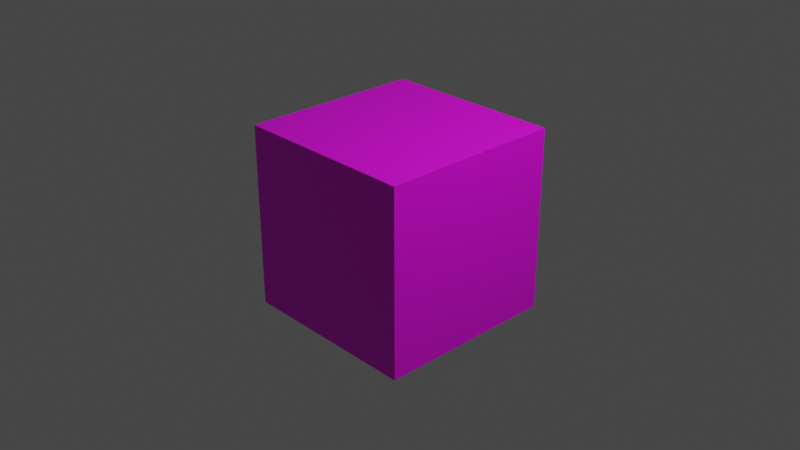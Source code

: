 # Source: Magnet.blend  (saved by Blender 2.80.39; exported with 4.5.12 LTS)
import bpy
from mathutils import Matrix  # noqa: F401  (used for matrix-valued properties, if any)

bpy.ops.wm.read_factory_settings(use_empty=True)
scene = bpy.context.scene
scene.name = 'Scene'

# ---- collections
col_collection = bpy.data.collections.new('Collection'); scene.collection.children.link(col_collection)

# ---- images (referenced by path relative to the original .blend; pixels are not part of the script)
import os
ASSET_DIR = os.environ.get("B2B_ASSET_DIR", "")  # directory of the original .blend (textures are referenced by path, not embedded)
HERE = os.path.dirname(os.path.abspath(__file__))  # packed textures are extracted next to this script under _unpacked/

def load_image(name, relpath, width, height, colorspace="sRGB"):
    """Load a texture the original file referenced (path relative to the .blend, or extracted next to this script)."""
    p = next((c for c in (os.path.join(HERE, relpath), os.path.join(ASSET_DIR, relpath)) if relpath and os.path.exists(c)), "")
    if p:
        img = bpy.data.images.load(p, check_existing=True)
        img.name = name
    else:  # same state as the original file: an image datablock whose file is absent (Cycles renders it pink)
        img = bpy.data.images.new(name, width, height)
        img.source = "FILE"
        img.filepath = "//" + (relpath or name)
    img.colorspace_settings.name = colorspace
    return img
img_red = load_image('Red', '', 2048, 2048, 'sRGB')
img_material_001_base_color = load_image('Material.001 Base Color', '', 2048, 2048, 'sRGB')

# ---- materials (node trees are filled in below, after node groups)
mat_material = bpy.data.materials.new('Material')
mat_material.alpha_threshold = 0.0
mat_material.use_transparent_shadow = False
mat_material.roughness = 0.5
mat_material.line_color = (0.0, 0.0, 0.0, 1.0)
mat_material_001 = bpy.data.materials.new('Material.001')
mat_material_001.use_transparent_shadow = False
mat_material_001.roughness = 0.25

# ---- material node trees
mat_material.use_nodes = True; mat_material.node_tree.nodes.clear()
_N = mat_material.node_tree.nodes; _L = mat_material.node_tree.links
n0 = _N.new('ShaderNodeOutputMaterial'); n0.name = 'Material Output'; n0.location = (300, 300)
n1 = _N.new('ShaderNodeBsdfPrincipled'); n1.name = 'Principled BSDF'; n1.location = (10, 300)
n1.distribution = 'GGX'
n1.subsurface_method = 'BURLEY'
n1.inputs[3].default_value = 1.45
n2 = _N.new('ShaderNodeTexImage'); n2.name = 'Image Texture'; n2.location = (-280, 280)
n2.image = img_red
_L.new(n1.outputs[0], n0.inputs[0])
_L.new(n2.outputs[0], n1.inputs[0])
n0.is_active_output = True
mat_material_001.use_nodes = True; mat_material_001.node_tree.nodes.clear()
_N = mat_material_001.node_tree.nodes; _L = mat_material_001.node_tree.links
n0 = _N.new('ShaderNodeOutputMaterial'); n0.name = 'Material Output'; n0.location = (300, 300)
n1 = _N.new('ShaderNodeBsdfPrincipled'); n1.name = 'Principled BSDF'; n1.location = (10, 300)
n1.distribution = 'GGX'
n1.subsurface_method = 'BURLEY'
n1.inputs[3].default_value = 1.45
n2 = _N.new('ShaderNodeTexImage'); n2.name = 'Image Texture'; n2.location = (-280, 280)
n2.image = img_material_001_base_color
_L.new(n1.outputs[0], n0.inputs[0])
_L.new(n2.outputs[0], n1.inputs[0])
n0.is_active_output = True

# ---- world
world_world = bpy.data.worlds.new('World'); scene.world = world_world
world_world.color = (0.05088, 0.05088, 0.05088)
world_world.use_sun_shadow = False
world_world.sun_shadow_jitter_overblur = 0.0

# ---- cameras
cam_camera = bpy.data.cameras.new('Camera')
cam_camera.clip_end = 100.0
cam_camera.ortho_scale = 7.314
cam_camera.dof.focus_distance = 0.0
cam_camera.dof.aperture_fstop = 128.0

# ---- lights
light_light = bpy.data.lights.new('Light', 'POINT')
light_light.transmission_factor = 0.0
light_light.cutoff_distance = 30.0
light_light.energy = 1000.0
light_light.shadow_buffer_clip_start = 1.001
light_light.shadow_soft_size = 0.1
light_light.shadow_maximum_resolution = 0.006
light_light.use_absolute_resolution = True

# ---- meshes
me_cube = bpy.data.meshes.new('Cube')
me_cube.from_pydata([(1.0, 1.0, 1.0), (1.0, 1.0, -1.0), (1.0, -1.0, 1.0), (1.0, -1.0, -1.0), (-1.0, 1.0, 1.0), (-1.0, 1.0, -1.0), (-1.0, -1.0, 1.0), (-1.0, -1.0, -1.0), (-1.0, 0.0, 1.0), (1.0, 0.0, -1.0), (1.0, 0.0, 1.0), (-1.0, 0.0, -1.0)], [], [(0, 4, 8, 10), (3, 2, 6, 7), (7, 6, 8, 11), (5, 1, 9, 11), (1, 0, 10, 9), (5, 4, 0, 1), (11, 9, 3, 7), (10, 8, 6, 2), (9, 10, 2, 3), (11, 8, 4, 5)])
me_cube.polygons.foreach_set('material_index', [1, 0, 0, 1, 1, 1, 0, 0, 0, 1])
_uv = me_cube.uv_layers.new(name='UVMap')
_uv.uv.foreach_set('vector', [0.375, 0.0, 0.625, 0.0, 0.625, 0.125, 0.375, 0.125, 0.375, 0.25, 0.625, 0.25, 0.625, 0.5, 0.375, 0.5, 0.375, 0.5, 0.625, 0.5, 0.625, 0.625, 0.375, 0.625, 0.375, 0.75, 0.625, 0.75, 0.625, 0.875, 0.375, 0.875, 0.125, 0.5, 0.375, 0.5, 0.375, 0.625, 0.125, 0.625, 0.625, 0.5, 0.875, 0.5, 0.875, 0.75, 0.625, 0.75, 0.375, 0.875, 0.625, 0.875, 0.625, 1.0, 0.375, 1.0, 0.375, 0.125, 0.625, 0.125, 0.625, 0.25, 0.375, 0.25, 0.125, 0.625, 0.375, 0.625, 0.375, 0.75, 0.125, 0.75, 0.375, 0.625, 0.625, 0.625, 0.625, 0.75, 0.375, 0.75])
me_cube.materials.append(mat_material)
me_cube.materials.append(mat_material_001)
me_cube.use_remesh_preserve_volume = False
me_cube.use_remesh_preserve_attributes = False
me_cube.use_mirror_vertex_groups = False
me_cube.update()

# ---- objects
ob_cube = bpy.data.objects.new('Cube', me_cube)
ob_light = bpy.data.objects.new('Light', light_light)
ob_camera = bpy.data.objects.new('Camera', cam_camera)

# ---- transforms, parenting, visibility, modifiers, constraints
ob_cube.location = (0.0, 0.0, 0.0)
ob_cube.lock_rotations_4d = False
ob_cube.empty_display_type = 'ARROWS'
ob_cube.lineart.crease_threshold = 0.0
ob_light.location = (4.076, 1.005, 5.904)
ob_light.rotation_euler = (0.6503, 0.05522, 1.866)
ob_light.lock_rotations_4d = False
ob_light.empty_display_type = 'ARROWS'
ob_light.color = (0.0, 0.0, 0.0, 0.0)
ob_light.lineart.crease_threshold = 0.0
ob_camera.location = (7.359, -6.926, 4.958)
ob_camera.rotation_euler = (1.109, 0.0, 0.8149)
ob_camera.lock_rotations_4d = False
ob_camera.empty_display_type = 'ARROWS'
ob_camera.color = (0.0, 0.0, 0.0, 0.0)
ob_camera.display_type = 'WIRE'
ob_camera.lineart.crease_threshold = 0.0

# ---- collection membership
col_collection.objects.link(ob_cube)
col_collection.objects.link(ob_light)
col_collection.objects.link(ob_camera)

# ---- scene / render settings (as saved in the file)
scene.camera = ob_camera
scene.frame_start = 1; scene.frame_end = 250; scene.frame_set(1)
scene.render.engine = 'BLENDER_EEVEE_NEXT'
scene.render.motion_blur_shutter = 1.0
scene.cycles.use_denoising = False
scene.cycles.samples = 128
scene.cycles.sampling_pattern = 'TABULATED_SOBOL'
scene.cycles.use_adaptive_sampling = False
scene.cycles.use_light_tree = False
scene.view_settings.view_transform = 'Filmic'
bpy.context.view_layer.update()
